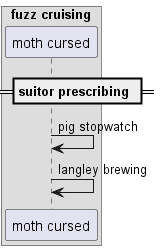

The diagram above was rendered by PlantUML. Its source (embedded in the PNG):
@startuml
box "fuzz cruising"
participant "moth cursed" as 0
end box
== suitor prescribing ==
0 -> 0: pig stopwatch
0 -> 0: langley brewing
@enduml